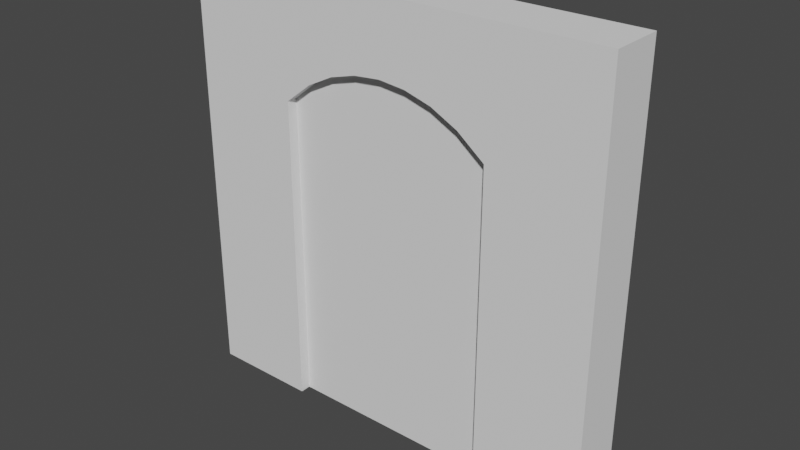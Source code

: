 # Source: building_round_door_2x2_outside.blend  (saved by Blender 2.82.7; exported with 4.5.12 LTS)
import bpy
from mathutils import Matrix  # noqa: F401  (used for matrix-valued properties, if any)

bpy.ops.wm.read_factory_settings(use_empty=True)
scene = bpy.context.scene
scene.name = 'Scene'

# ---- collections
col_collection = bpy.data.collections.new('Collection'); scene.collection.children.link(col_collection)

# ---- world
world_world = bpy.data.worlds.new('World'); scene.world = world_world
world_world.use_nodes = True; world_world.node_tree.nodes.clear()
_N = world_world.node_tree.nodes; _L = world_world.node_tree.links
n0 = _N.new('ShaderNodeOutputWorld'); n0.name = 'World Output'; n0.location = (300, 300)
n1 = _N.new('ShaderNodeBackground'); n1.name = 'Background'; n1.location = (10, 300)
n1.inputs[0].default_value = (0.05088, 0.05088, 0.05088, 1.0)
_L.new(n1.outputs[0], n0.inputs[0])
n0.is_active_output = True
world_world.color = (0.05088, 0.05088, 0.05088)
world_world.use_sun_shadow = False
world_world.sun_shadow_jitter_overblur = 0.0

# ---- meshes
me_cube_001 = bpy.data.meshes.new('Cube.001')
me_cube_001.from_pydata([(0.0, -0.25, 0.0), (0.0, -0.25, 2.0), (2.0, -0.25, 0.0), (2.0, -0.25, 2.0), (2.0, 0.0, 0.0), (2.0, 0.0, 2.0), (-1.49e-08, 0.0, 0.0), (-1.49e-08, 0.0, 2.0), (0.5, -0.25, 0.0), (1.5, -0.05, 1.461), (1.5, -0.25, 0.0), (1.5, -0.25, 2.0), (1.5, -0.2, 1.461), (0.5, -0.25, 2.0), (1.5, 0.0, 0.0), (1.5, -0.05, 0.0), (0.5, 0.0, 0.0), (1.5, 0.0, 2.0), (0.5, -0.05, 0.0), (0.5, 0.0, 2.0), (2.0, 0.0, 1.461), (2.0, -0.25, 1.461), (-1.49e-08, 0.0, 1.461), (0.0, -0.25, 1.461), (1.5, -0.25, 1.461), (1.5, -0.2, 0.0), (0.5, -0.25, 1.461), (1.5, 0.0, 1.461), (0.5, -0.2, 0.0), (0.5, 0.0, 1.461), (0.5, -0.05, 1.461), (0.5, -0.2, 1.461), (0.625, -0.2, 0.0), (0.75, -0.2, 0.0), (0.875, -0.2, 0.0), (1.0, -0.2, 0.0), (1.125, -0.2, 0.0), (1.25, -0.2, 0.0), (1.375, -0.2, 0.0), (1.375, -0.25, 2.0), (1.25, -0.25, 2.0), (1.125, -0.25, 2.0), (1.0, -0.25, 2.0), (0.875, -0.25, 2.0), (0.75, -0.25, 2.0), (0.625, -0.25, 2.0), (0.625, -0.2, 1.559), (0.75, -0.2, 1.622), (0.875, -0.2, 1.657), (1.0, -0.2, 1.669), (1.125, -0.2, 1.657), (1.25, -0.2, 1.622), (1.375, -0.2, 1.559), (1.375, 0.0, 2.0), (1.25, 0.0, 2.0), (1.125, 0.0, 2.0), (1.0, 0.0, 2.0), (0.875, 0.0, 2.0), (0.75, 0.0, 2.0), (0.625, 0.0, 2.0), (1.375, -0.05, 0.0), (1.25, -0.05, 0.0), (1.125, -0.05, 0.0), (1.0, -0.05, 0.0), (0.875, -0.05, 0.0), (0.75, -0.05, 0.0), (0.625, -0.05, 0.0), (1.375, 0.0, 1.559), (1.25, 0.0, 1.622), (1.125, 0.0, 1.657), (1.0, 0.0, 1.669), (0.875, 0.0, 1.657), (0.75, 0.0, 1.622), (0.625, 0.0, 1.559), (1.375, -0.05, 1.559), (1.25, -0.05, 1.622), (1.125, -0.05, 1.657), (1.0, -0.05, 1.669), (0.875, -0.05, 1.657), (0.75, -0.05, 1.622), (0.625, -0.05, 1.559), (0.625, -0.25, 1.559), (0.75, -0.25, 1.622), (0.875, -0.25, 1.657), (1.0, -0.25, 1.669), (1.125, -0.25, 1.657), (1.25, -0.25, 1.622), (1.375, -0.25, 1.559)], [], [(29, 22, 7, 19), (20, 5, 3, 21), (26, 13, 1, 23), (13, 19, 7, 1), (22, 23, 1, 7), (3, 5, 17, 11), (87, 24, 11, 39), (87, 52, 12, 24), (21, 3, 11, 24), (59, 73, 29, 19), (80, 30, 18, 66), (20, 27, 17, 5), (32, 46, 31, 28), (73, 29, 30, 80), (4, 20, 21, 2), (8, 26, 23, 0), (6, 0, 23, 22), (2, 21, 24, 10), (27, 20, 4, 14), (6, 22, 29, 16), (45, 59, 19, 13), (38, 25, 15, 60), (2, 10, 25, 15, 14, 4), (0, 6, 16, 18, 28, 8), (31, 26, 8, 28), (24, 12, 25, 10), (27, 14, 15, 9), (30, 29, 16, 18), (28, 32, 66, 18), (32, 33, 65, 66), (33, 34, 64, 65), (34, 35, 63, 64), (35, 36, 62, 63), (36, 37, 61, 62), (37, 38, 60, 61), (11, 17, 53, 39), (39, 53, 54, 40), (40, 54, 55, 41), (41, 55, 56, 42), (42, 56, 57, 43), (43, 57, 58, 44), (44, 58, 59, 45), (27, 67, 74, 9), (67, 68, 75, 74), (68, 69, 76, 75), (69, 70, 77, 76), (70, 71, 78, 77), (71, 72, 79, 78), (72, 73, 80, 79), (25, 12, 52, 38), (38, 52, 51, 37), (37, 51, 50, 36), (36, 50, 49, 35), (35, 49, 48, 34), (34, 48, 47, 33), (33, 47, 46, 32), (9, 74, 60, 15), (74, 75, 61, 60), (75, 76, 62, 61), (76, 77, 63, 62), (77, 78, 64, 63), (78, 79, 65, 64), (79, 80, 66, 65), (17, 27, 67, 53), (53, 67, 68, 54), (54, 68, 69, 55), (55, 69, 70, 56), (56, 70, 71, 57), (57, 71, 72, 58), (58, 72, 73, 59), (26, 31, 46, 81), (81, 46, 47, 82), (82, 47, 48, 83), (83, 48, 49, 84), (84, 49, 50, 85), (85, 50, 51, 86), (86, 51, 52, 87), (26, 81, 45, 13), (81, 82, 44, 45), (82, 83, 43, 44), (83, 84, 42, 43), (84, 85, 41, 42), (85, 86, 40, 41), (86, 87, 39, 40)])
_uv = me_cube_001.uv_layers.new(name='UVMap')
_uv.uv.foreach_set('vector', [0.0, 0.0, 0.0, 0.0, 0.0, 0.0, 0.0, 0.0, 0.0, 0.0, 0.0, 0.0, 0.0, 0.0, 0.0, 0.0, 0.0, 0.0, 0.0, 0.0, 0.0, 0.0, 0.0, 0.0, 0.0, 0.0, 0.0, 0.0, 0.0, 0.0, 0.0, 0.0, 0.0, 0.0, 0.0, 0.0, 0.0, 0.0, 0.0, 0.0, 0.0, 0.0, 0.0, 0.0, 0.0, 0.0, 0.0, 0.0, 0.0, 0.0, 0.0, 0.0, 0.0, 0.0, 0.0, 0.0, 0.0, 0.0, 0.0, 0.0, 0.0, 0.0, 0.0, 0.0, 0.0, 0.0, 0.0, 0.0, 0.0, 0.0, 0.0, 0.0, 0.0, 0.0, 0.0, 0.0, 0.0, 0.0, 0.0, 0.0, 0.0, 0.0, 0.0, 0.0, 0.0, 0.0, 0.0, 0.0, 0.0, 0.0, 0.0, 0.0, 0.0, 0.0, 0.0, 0.0, 0.0, 0.0, 0.0, 0.0, 0.0, 0.0, 0.0, 0.0, 0.0, 0.0, 0.0, 0.0, 0.0, 0.0, 0.0, 0.0, 0.0, 0.0, 0.0, 0.0, 0.0, 0.0, 0.0, 0.0, 0.0, 0.0, 0.0, 0.0, 0.0, 0.0, 0.0, 0.0, 0.0, 0.0, 0.0, 0.0, 0.0, 0.0, 0.0, 0.0, 0.0, 0.0, 0.0, 0.0, 0.0, 0.0, 0.0, 0.0, 0.0, 0.0, 0.0, 0.0, 0.0, 0.0, 0.0, 0.0, 0.0, 0.0, 0.0, 0.0, 0.0, 0.0, 0.0, 0.0, 0.0, 0.0, 0.0, 0.0, 0.0, 0.0, 0.0, 0.0, 0.0, 0.0, 0.0, 0.0, 0.0, 0.0, 0.0, 0.0, 0.0, 0.0, 0.0, 0.0, 0.0, 0.0, 0.0, 0.0, 0.0, 0.0, 0.0, 0.0, 0.0, 0.0, 0.0, 0.0, 0.0, 0.0, 0.0, 0.0, 0.0, 0.0, 0.0, 0.0, 0.0, 0.0, 0.0, 0.0, 0.0, 0.0, 0.0, 0.0, 0.0, 0.0, 0.0, 0.0, 0.0, 0.0, 0.0, 0.0, 0.0, 0.0, 0.0, 0.0, 0.0, 0.0, 0.0, 0.0, 0.0, 0.0, 0.0, 0.0, 0.0, 0.0, 0.0, 0.0, 0.0, 0.0, 0.0, 0.0, 0.0, 0.0, 0.0, 0.0, 0.0, 0.0, 0.0, 0.0, 0.0, 0.0, 0.0, 0.0, 0.0, 0.0, 0.0, 0.0, 0.0, 0.0, 0.0, 0.0, 0.0, 0.0, 0.0, 0.0, 0.0, 0.0, 0.0, 0.0, 0.0, 0.0, 0.0, 0.0, 0.0, 0.0, 0.0, 0.0, 0.0, 0.0, 0.0, 0.0, 0.0, 0.0, 0.0, 0.0, 0.0, 0.0, 0.0, 0.0, 0.0, 0.0, 0.0, 0.0, 0.0, 0.0, 0.0, 0.0, 0.0, 0.0, 0.0, 0.0, 0.0, 0.0, 0.0, 0.0, 0.0, 0.0, 0.0, 0.0, 0.0, 0.0, 0.0, 0.0, 0.0, 0.0, 0.0, 0.0, 0.0, 0.0, 0.0, 0.0, 0.0, 0.0, 0.0, 0.0, 0.0, 0.0, 0.0, 0.0, 0.0, 0.0, 0.0, 0.0, 0.0, 0.0, 0.0, 0.0, 0.0, 0.0, 0.0, 0.0, 0.0, 0.0, 0.0, 0.0, 0.0, 0.0, 0.0, 0.0, 0.0, 0.0, 0.0, 0.0, 0.0, 0.0, 0.0, 0.0, 0.0, 0.0, 0.0, 0.0, 0.0, 0.0, 0.0, 0.0, 0.0, 0.0, 0.0, 0.0, 0.0, 0.0, 0.0, 0.0, 0.0, 0.0, 0.0, 0.0, 0.0, 0.0, 0.0, 0.0, 0.0, 0.0, 0.0, 0.0, 0.0, 0.0, 0.0, 0.0, 0.0, 0.0, 0.0, 0.0, 0.0, 0.0, 0.0, 0.0, 0.0, 0.0, 0.0, 0.0, 0.0, 0.0, 0.0, 0.0, 0.0, 0.0, 0.0, 0.0, 0.0, 0.0, 0.0, 0.0, 0.0, 0.0, 0.0, 0.0, 0.0, 0.0, 0.0, 0.0, 0.0, 0.0, 0.0, 0.0, 0.0, 0.0, 0.0, 0.0, 0.0, 0.0, 0.0, 0.0, 0.0, 0.0, 0.0, 0.0, 0.0, 0.0, 0.0, 0.0, 0.0, 0.0, 0.0, 0.0, 0.0, 0.0, 0.0, 0.0, 0.0, 0.0, 0.0, 0.0, 0.0, 0.0, 0.0, 0.0, 0.0, 0.0, 0.0, 0.0, 0.0, 0.0, 0.0, 0.0, 0.0, 0.0, 0.0, 0.0, 0.0, 0.0, 0.0, 0.0, 0.0, 0.0, 0.0, 0.0, 0.0, 0.0, 0.0, 0.0, 0.0, 0.0, 0.0, 0.0, 0.0, 0.0, 0.0, 0.0, 0.0, 0.0, 0.0, 0.0, 0.0, 0.0, 0.0, 0.0, 0.0, 0.0, 0.0, 0.0, 0.0, 0.0, 0.0, 0.0, 0.0, 0.0, 0.0, 0.0, 0.0, 0.0, 0.0, 0.0, 0.0, 0.0, 0.0, 0.0, 0.0, 0.0, 0.0, 0.0, 0.0, 0.0, 0.0, 0.0, 0.0, 0.0, 0.0, 0.0, 0.0, 0.0, 0.0, 0.0, 0.0, 0.0, 0.0, 0.0, 0.0, 0.0, 0.0, 0.0, 0.0, 0.0, 0.0, 0.0, 0.0, 0.0, 0.0, 0.0, 0.0, 0.0, 0.0, 0.0, 0.0, 0.0, 0.0, 0.0, 0.0, 0.0, 0.0, 0.0, 0.0, 0.0, 0.0, 0.0, 0.0, 0.0, 0.0, 0.0, 0.0, 0.0, 0.0, 0.0, 0.0, 0.0, 0.0, 0.0, 0.0, 0.0, 0.0, 0.0, 0.0, 0.0, 0.0, 0.0, 0.0, 0.0, 0.0, 0.0, 0.0, 0.0, 0.0, 0.0, 0.0, 0.0, 0.0, 0.0, 0.0, 0.0, 0.0, 0.0, 0.0, 0.0, 0.0, 0.0, 0.0, 0.0, 0.0, 0.0, 0.0, 0.0, 0.0, 0.0, 0.0, 0.0, 0.0, 0.0, 0.0, 0.0, 0.0, 0.0, 0.0, 0.0, 0.0, 0.0, 0.0, 0.0, 0.0, 0.0, 0.0, 0.0, 0.0, 0.0, 0.0, 0.0, 0.0, 0.0, 0.0, 0.0, 0.0, 0.0, 0.0, 0.0, 0.0, 0.0, 0.0, 0.0, 0.0, 0.0, 0.0, 0.0, 0.0, 0.0, 0.0, 0.0, 0.0, 0.0, 0.0, 0.0, 0.0, 0.0, 0.0, 0.0, 0.0, 0.0, 0.0, 0.0, 0.0, 0.0, 0.0, 0.0, 0.0, 0.0, 0.0, 0.0, 0.0, 0.0, 0.0, 0.0, 0.0, 0.0, 0.0, 0.0, 0.0, 0.0])
me_cube_001.use_remesh_fix_poles = True
me_cube_001.use_remesh_preserve_attributes = False
me_cube_001.use_mirror_vertex_groups = False
me_cube_001.update()

# ---- objects
ob_building_round_door_2x2_outside = bpy.data.objects.new('building_round_door_2x2_outside', me_cube_001)

# ---- transforms, parenting, visibility, modifiers, constraints
ob_building_round_door_2x2_outside.location = (0.0, 0.0, 0.0)
ob_building_round_door_2x2_outside.lineart.crease_threshold = 0.0

# ---- collection membership
col_collection.objects.link(ob_building_round_door_2x2_outside)

# ---- scene / render settings (as saved in the file)
scene.frame_start = 1; scene.frame_end = 250; scene.frame_set(1)
scene.render.engine = 'BLENDER_EEVEE_NEXT'
scene.cycles.use_denoising = False
scene.cycles.samples = 128
scene.cycles.sampling_pattern = 'TABULATED_SOBOL'
scene.cycles.use_adaptive_sampling = False
scene.cycles.use_light_tree = False
scene.view_settings.view_transform = 'Filmic'
bpy.context.view_layer.update()

# ---- added for rendering (the .blend has no active camera and no usable light): camera, sun
cam_auto = bpy.data.cameras.new('AutoCamera')
cam_auto.lens = 50.0
cam_auto.sensor_width = 36.0
cam_auto.clip_end = 1000.0
ob_auto_camera = bpy.data.objects.new('AutoCamera', cam_auto)
scene.collection.objects.link(ob_auto_camera)
ob_auto_camera.location = (3.62713, -3.27756, 3.10171)
ob_auto_camera.rotation_euler = (1.09748, -7.21219e-08, 0.694738)
scene.camera = ob_auto_camera
light_auto_sun = bpy.data.lights.new('AutoSun', 'SUN')
light_auto_sun.energy = 3.0
light_auto_sun.angle = 0.0523599
ob_auto_sun = bpy.data.objects.new('AutoSun', light_auto_sun)
scene.collection.objects.link(ob_auto_sun)
ob_auto_sun.rotation_euler = (0.872665, 0.174533, 0.523599)
bpy.context.view_layer.update()
